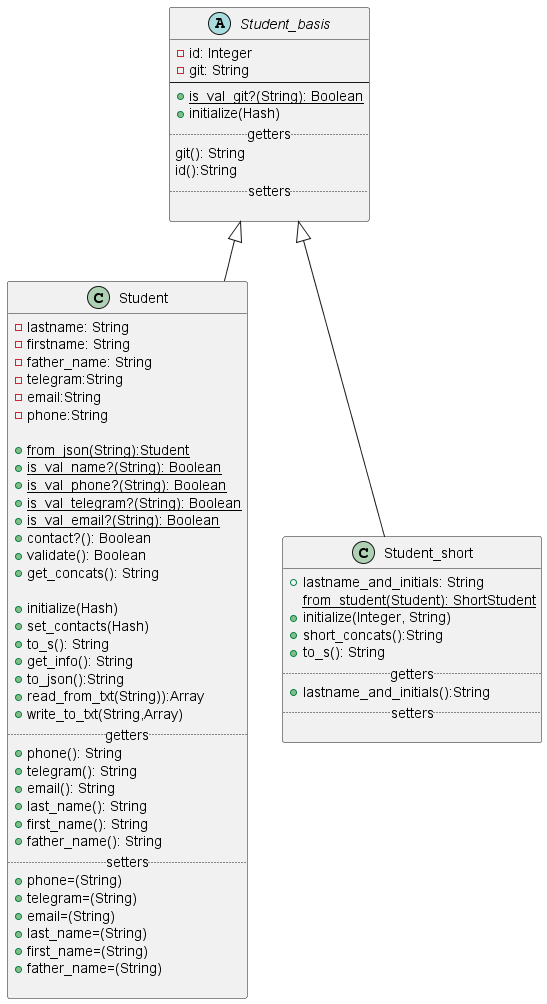

The diagram above was rendered by PlantUML. Its source (embedded in the PNG):
@startuml
'https://plantuml.com/class-diagram'

abstract class Student_basis{
     -id: Integer
     -git: String
--
     +{static}is_val_git?(String): Boolean
     +initialize(Hash)
     .. getters..
     git(): String
     id():String
     .. setters ..

}

class Student extends Student_basis{
     -lastname: String
     -firstname: String
     -father_name: String
     -telegram:String
     -email:String
     -phone:String

     +{static}from_json(String):Student
     +{static}is_val_name?(String): Boolean
     +{static}is_val_phone?(String): Boolean
     +{static}is_val_telegram?(String): Boolean
     +{static}is_val_email?(String): Boolean
     +contact?(): Boolean
     +validate(): Boolean
     +get_concats(): String

     +initialize(Hash)
     +set_contacts(Hash)
     +to_s(): String
     +get_info(): String
     +to_json():String
     +read_from_txt(String)):Array
     +write_to_txt(String,Array)
     .. getters ..
     +phone(): String
     +telegram(): String
     +email(): String
     +last_name(): String
     +first_name(): String
     +father_name(): String
     .. setters ..
     +phone=(String)
     +telegram=(String)
     +email=(String)
     +last_name=(String)
     +first_name=(String)
     +father_name=(String)

}

class Student_short extends Student_basis{
     +lastname_and_initials: String
     {static}from_student(Student): ShortStudent
     +initialize(Integer, String)
     +short_concats():String
     +to_s(): String
     .. getters ..
     +lastname_and_initials():String
     .. setters ..

}
@enduml